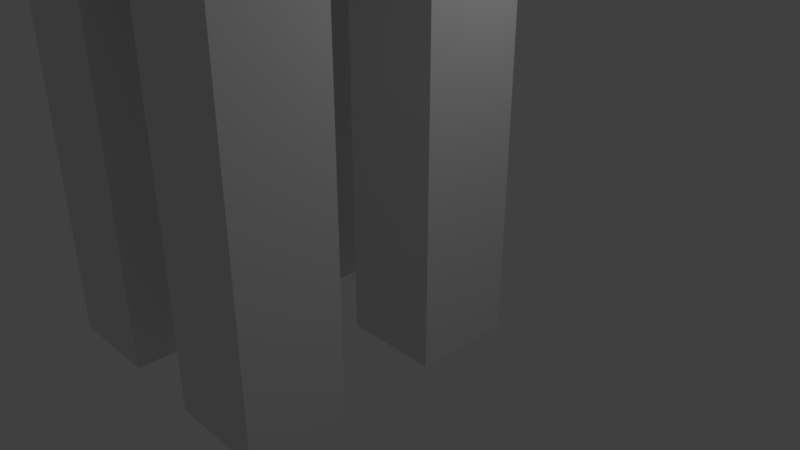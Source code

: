 # Source: Chair.blend  (saved by Blender 2.79.0; exported with 4.5.12 LTS)
import bpy
from mathutils import Matrix  # noqa: F401  (used for matrix-valued properties, if any)

bpy.ops.wm.read_factory_settings(use_empty=True)
scene = bpy.context.scene
scene.name = 'Scene'

# ---- collections
col_collection_1 = bpy.data.collections.new('Collection 1'); scene.collection.children.link(col_collection_1)

# ---- materials (node trees are filled in below, after node groups)
mat_material = bpy.data.materials.new('Material')
mat_material.alpha_threshold = 0.0
mat_material.roughness = 0.5
mat_material.line_color = (0.0, 0.0, 0.0, 1.0)

# ---- material node trees

# ---- world
world_world = bpy.data.worlds.new('World'); scene.world = world_world
world_world.color = (0.05088, 0.05088, 0.05088)
world_world.use_sun_shadow = False
world_world.sun_shadow_jitter_overblur = 0.0
world_world.cycles.sampling_method = 'MANUAL'

# ---- cameras
cam_camera = bpy.data.cameras.new('Camera')
cam_camera.clip_end = 100.0
cam_camera.lens = 35.0
cam_camera.sensor_width = 32.0
cam_camera.sensor_height = 18.0
cam_camera.ortho_scale = 7.314
cam_camera.dof.focus_distance = 0.0

# ---- lights
light_lamp = bpy.data.lights.new('Lamp', 'POINT')
light_lamp.transmission_factor = 0.0
light_lamp.cutoff_distance = 30.0
light_lamp.energy = 100.0
light_lamp.shadow_buffer_clip_start = 1.001
light_lamp.shadow_soft_size = 0.1
light_lamp.shadow_maximum_resolution = 0.006
light_lamp.use_absolute_resolution = True

# ---- meshes
me_cube = bpy.data.meshes.new('Cube')
me_cube.from_pydata([(1.0, 1.0, -1.0), (1.0, -1.09, -1.0), (-1.0, -1.09, -1.0), (-1.0, 1.0, -1.0), (1.0, 1.0, 1.0), (1.0, -1.09, 1.0), (-1.0, -1.09, 1.0), (-1.0, 1.0, 1.0), (2.698, 1.0, -1.0), (2.698, -1.09, -1.0), (2.698, 1.0, 1.0), (2.698, -1.09, 1.0), (4.698, 1.0, -1.0), (4.698, -1.09, -1.0), (4.698, 1.0, 1.0), (4.698, -1.09, 1.0), (1.0, -3.09, -1.0), (-1.0, -3.09, -1.0), (1.0, -3.09, 1.0), (-1.0, -3.09, 1.0), (2.698, -3.09, -1.0), (2.698, -3.09, 1.0), (4.698, -3.09, -1.0), (4.698, -3.09, 1.0), (1.0, -5.09, -1.0), (-1.0, -5.09, -1.0), (1.0, -5.09, 1.0), (-1.0, -5.09, 1.0), (2.698, -5.09, -1.0), (2.698, -5.09, 1.0), (4.698, -5.09, -1.0), (4.698, -5.09, 1.0), (1.0, 1.0, -9.371), (1.0, -1.09, -9.371), (-1.0, 1.0, -9.371), (-1.0, -1.09, -9.371), (2.698, 1.0, -9.371), (2.698, -1.09, -9.371), (4.698, 1.0, -9.371), (4.698, -1.09, -9.371), (1.0, -3.09, -9.371), (-1.0, -3.09, -9.371), (2.698, -5.09, -9.371), (2.698, -3.09, -9.371), (4.698, -3.09, -9.371), (4.698, -5.09, -9.371), (1.0, -5.09, -9.371), (-1.0, -5.09, -9.371), (1.0, 1.0, 9.929), (1.0, -1.09, 9.929), (-1.0, 1.0, 9.929), (-1.0, -1.09, 9.929), (2.698, 1.0, 9.929), (2.698, -1.09, 9.929), (4.698, 1.0, 9.929), (4.698, -1.09, 9.929)], [], [(8, 12, 38, 36), (4, 7, 50, 48), (9, 13, 22, 20), (13, 15, 23, 22), (2, 6, 7, 3), (4, 0, 3, 7), (7, 6, 51, 50), (0, 4, 10, 8), (1, 0, 8, 9), (11, 15, 55, 53), (12, 14, 15, 13), (8, 10, 14, 12), (15, 11, 21, 23), (16, 24, 46, 40), (16, 20, 28, 24), (22, 23, 31, 30), (1, 2, 35, 33), (1, 9, 20, 16), (2, 1, 16, 17), (5, 6, 19, 18), (11, 5, 18, 21), (6, 2, 17, 19), (26, 24, 28, 29), (24, 26, 27, 25), (29, 28, 30, 31), (18, 19, 27, 26), (23, 21, 29, 31), (21, 18, 26, 29), (19, 17, 25, 27), (22, 30, 45, 44), (32, 33, 35, 34), (37, 36, 38, 39), (43, 44, 45, 42), (41, 40, 46, 47), (9, 8, 36, 37), (13, 9, 37, 39), (2, 3, 34, 35), (12, 13, 39, 38), (17, 16, 40, 41), (28, 20, 43, 42), (24, 25, 47, 46), (25, 17, 41, 47), (0, 1, 33, 32), (20, 22, 44, 43), (3, 0, 32, 34), (30, 28, 42, 45), (48, 50, 51, 49), (52, 53, 55, 54), (48, 49, 53, 52), (10, 4, 48, 52), (14, 10, 52, 54), (15, 14, 54, 55), (6, 5, 49, 51), (5, 11, 53, 49)])
me_cube.materials.append(mat_material)
me_cube.use_remesh_preserve_volume = False
me_cube.use_remesh_preserve_attributes = False
me_cube.use_mirror_vertex_groups = False
me_cube.update()

# ---- objects
ob_cube = bpy.data.objects.new('Cube', me_cube)
ob_lamp = bpy.data.objects.new('Lamp', light_lamp)
ob_camera = bpy.data.objects.new('Camera', cam_camera)

# ---- transforms, parenting, visibility, modifiers, constraints
ob_cube.location = (-1.683, 0.4236, 5.059)
ob_cube.scale = (0.6402, 0.6402, 0.6402)
ob_cube.lock_rotations_4d = False
ob_cube.empty_display_type = 'ARROWS'
ob_cube.lineart.crease_threshold = 0.0
ob_lamp.location = (4.076, 1.005, 5.904)
ob_lamp.rotation_euler = (0.6503, 0.05522, 1.866)
ob_lamp.lock_rotations_4d = False
ob_lamp.empty_display_type = 'ARROWS'
ob_lamp.color = (0.0, 0.0, 0.0, 0.0)
ob_lamp.lineart.crease_threshold = 0.0
ob_camera.location = (7.481, -6.508, 5.344)
ob_camera.rotation_euler = (1.109, 0.0, 0.8149)
ob_camera.lock_rotations_4d = False
ob_camera.empty_display_type = 'ARROWS'
ob_camera.color = (0.0, 0.0, 0.0, 0.0)
ob_camera.display_type = 'WIRE'
ob_camera.lineart.crease_threshold = 0.0

# ---- collection membership
col_collection_1.objects.link(ob_cube)
col_collection_1.objects.link(ob_lamp)
col_collection_1.objects.link(ob_camera)

# ---- scene / render settings (as saved in the file)
scene.camera = ob_camera
scene.frame_start = 1; scene.frame_end = 250; scene.frame_set(0)
scene.render.engine = 'CYCLES'
scene.render.resolution_percentage = 50
scene.render.dither_intensity = 0.0
scene.cycles.use_denoising = False
scene.cycles.samples = 128
scene.cycles.sampling_pattern = 'TABULATED_SOBOL'
scene.cycles.use_adaptive_sampling = False
scene.cycles.use_light_tree = False
scene.cycles.blur_glossy = 0.0
scene.cycles.sample_clamp_indirect = 0.0
scene.view_settings.view_transform = 'Standard'
bpy.context.view_layer.update()
